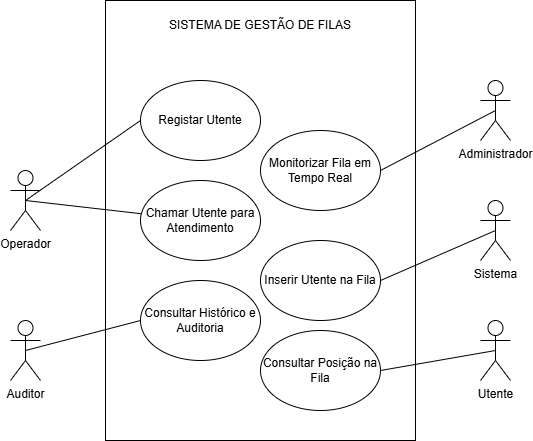

The diagram above was exported from draw.io. Its source (the exported page's mxGraphModel, read from the mxfile embedded in the PNG):
<mxGraphModel dx="1418" dy="802" grid="1" gridSize="10" guides="1" tooltips="1" connect="1" arrows="1" fold="1" page="1" pageScale="1" pageWidth="827" pageHeight="1169" math="0" shadow="0">
  <root>
    <mxCell id="0" />
    <mxCell id="1" parent="0" />
    <mxCell id="pumvY6RaQdZr4Xil8dFa-19" parent="1" style="rounded=0;whiteSpace=wrap;html=1;" value="" vertex="1">
      <mxGeometry height="440" width="310" x="259" y="110" as="geometry" />
    </mxCell>
    <mxCell id="pumvY6RaQdZr4Xil8dFa-11" edge="1" parent="1" source="pumvY6RaQdZr4Xil8dFa-1" style="rounded=0;orthogonalLoop=1;jettySize=auto;html=1;exitX=0.5;exitY=0.5;exitDx=0;exitDy=0;exitPerimeter=0;entryX=0;entryY=0.5;entryDx=0;entryDy=0;endArrow=none;endFill=0;" target="pumvY6RaQdZr4Xil8dFa-7">
      <mxGeometry relative="1" as="geometry" />
    </mxCell>
    <mxCell id="pumvY6RaQdZr4Xil8dFa-12" edge="1" parent="1" source="pumvY6RaQdZr4Xil8dFa-1" style="rounded=0;orthogonalLoop=1;jettySize=auto;html=1;exitX=0.5;exitY=0.5;exitDx=0;exitDy=0;exitPerimeter=0;endArrow=none;endFill=0;" target="pumvY6RaQdZr4Xil8dFa-8">
      <mxGeometry relative="1" as="geometry" />
    </mxCell>
    <mxCell id="pumvY6RaQdZr4Xil8dFa-1" parent="1" style="shape=umlActor;verticalLabelPosition=bottom;verticalAlign=top;html=1;outlineConnect=0;" value="Operador" vertex="1">
      <mxGeometry height="60" width="30" x="164" y="280" as="geometry" />
    </mxCell>
    <mxCell id="pumvY6RaQdZr4Xil8dFa-17" edge="1" parent="1" source="pumvY6RaQdZr4Xil8dFa-2" style="rounded=0;orthogonalLoop=1;jettySize=auto;html=1;exitX=0.5;exitY=0.5;exitDx=0;exitDy=0;exitPerimeter=0;entryX=1;entryY=0.5;entryDx=0;entryDy=0;endArrow=none;endFill=0;" target="pumvY6RaQdZr4Xil8dFa-16">
      <mxGeometry relative="1" as="geometry" />
    </mxCell>
    <mxCell id="pumvY6RaQdZr4Xil8dFa-2" parent="1" style="shape=umlActor;verticalLabelPosition=bottom;verticalAlign=top;html=1;outlineConnect=0;" value="Utente" vertex="1">
      <mxGeometry height="60" width="30" x="634" y="430" as="geometry" />
    </mxCell>
    <mxCell id="pumvY6RaQdZr4Xil8dFa-13" edge="1" parent="1" source="pumvY6RaQdZr4Xil8dFa-3" style="rounded=0;orthogonalLoop=1;jettySize=auto;html=1;exitX=0.5;exitY=0.5;exitDx=0;exitDy=0;exitPerimeter=0;entryX=1;entryY=0.5;entryDx=0;entryDy=0;endArrow=none;endFill=0;" target="pumvY6RaQdZr4Xil8dFa-9">
      <mxGeometry relative="1" as="geometry" />
    </mxCell>
    <mxCell id="pumvY6RaQdZr4Xil8dFa-3" parent="1" style="shape=umlActor;verticalLabelPosition=bottom;verticalAlign=top;html=1;outlineConnect=0;" value="Administrador" vertex="1">
      <mxGeometry height="60" width="30" x="634" y="190" as="geometry" />
    </mxCell>
    <mxCell id="pumvY6RaQdZr4Xil8dFa-14" edge="1" parent="1" source="pumvY6RaQdZr4Xil8dFa-4" style="rounded=0;orthogonalLoop=1;jettySize=auto;html=1;exitX=0.5;exitY=0.5;exitDx=0;exitDy=0;exitPerimeter=0;entryX=0;entryY=0.5;entryDx=0;entryDy=0;endArrow=none;endFill=0;" target="pumvY6RaQdZr4Xil8dFa-10">
      <mxGeometry relative="1" as="geometry" />
    </mxCell>
    <mxCell id="pumvY6RaQdZr4Xil8dFa-4" parent="1" style="shape=umlActor;verticalLabelPosition=bottom;verticalAlign=top;html=1;outlineConnect=0;" value="Auditor" vertex="1">
      <mxGeometry height="60" width="30" x="164" y="430" as="geometry" />
    </mxCell>
    <mxCell id="pumvY6RaQdZr4Xil8dFa-15" edge="1" parent="1" source="pumvY6RaQdZr4Xil8dFa-5" style="rounded=0;orthogonalLoop=1;jettySize=auto;html=1;exitX=0.5;exitY=0.5;exitDx=0;exitDy=0;exitPerimeter=0;entryX=1;entryY=0.5;entryDx=0;entryDy=0;endArrow=none;endFill=0;" target="pumvY6RaQdZr4Xil8dFa-6">
      <mxGeometry relative="1" as="geometry" />
    </mxCell>
    <mxCell id="pumvY6RaQdZr4Xil8dFa-5" parent="1" style="shape=umlActor;verticalLabelPosition=bottom;verticalAlign=top;html=1;outlineConnect=0;" value="Sistema" vertex="1">
      <mxGeometry height="60" width="30" x="634" y="310" as="geometry" />
    </mxCell>
    <mxCell id="pumvY6RaQdZr4Xil8dFa-6" parent="1" style="ellipse;whiteSpace=wrap;html=1;" value="Inserir Utente na Fila" vertex="1">
      <mxGeometry height="80" width="120" x="414" y="350" as="geometry" />
    </mxCell>
    <mxCell id="pumvY6RaQdZr4Xil8dFa-7" parent="1" style="ellipse;whiteSpace=wrap;html=1;" value="Registar Utente" vertex="1">
      <mxGeometry height="80" width="120" x="294" y="190" as="geometry" />
    </mxCell>
    <mxCell id="pumvY6RaQdZr4Xil8dFa-8" parent="1" style="ellipse;whiteSpace=wrap;html=1;" value="Chamar Utente para Atendimento" vertex="1">
      <mxGeometry height="80" width="120" x="294" y="290" as="geometry" />
    </mxCell>
    <mxCell id="pumvY6RaQdZr4Xil8dFa-9" parent="1" style="ellipse;whiteSpace=wrap;html=1;" value="Monitorizar Fila em Tempo Real" vertex="1">
      <mxGeometry height="80" width="120" x="414" y="240" as="geometry" />
    </mxCell>
    <mxCell id="pumvY6RaQdZr4Xil8dFa-10" parent="1" style="ellipse;whiteSpace=wrap;html=1;" value="Consultar Histórico e Auditoria" vertex="1">
      <mxGeometry height="80" width="120" x="294" y="390" as="geometry" />
    </mxCell>
    <mxCell id="pumvY6RaQdZr4Xil8dFa-16" parent="1" style="ellipse;whiteSpace=wrap;html=1;" value="Consultar Posição na Fila" vertex="1">
      <mxGeometry height="80" width="120" x="414" y="440" as="geometry" />
    </mxCell>
    <mxCell id="pumvY6RaQdZr4Xil8dFa-20" parent="1" style="text;html=1;whiteSpace=wrap;strokeColor=none;fillColor=none;align=center;verticalAlign=middle;rounded=0;" value="SISTEMA DE GESTÃO DE FILAS" vertex="1">
      <mxGeometry height="30" width="210" x="309" y="120" as="geometry" />
    </mxCell>
  </root>
</mxGraphModel>